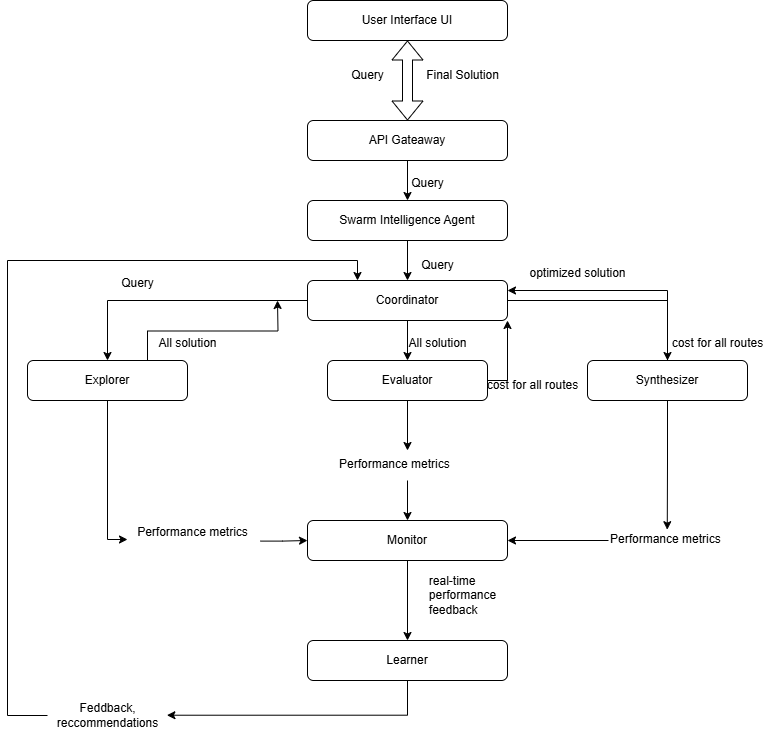

The diagram above was exported from draw.io. Its source (the exported page's mxGraphModel, read from the mxfile embedded in the PNG):
<mxGraphModel dx="1050" dy="522" grid="1" gridSize="10" guides="1" tooltips="1" connect="1" arrows="1" fold="1" page="1" pageScale="1" pageWidth="850" pageHeight="1100" math="0" shadow="0">
  <root>
    <mxCell id="0" />
    <mxCell id="1" parent="0" />
    <mxCell id="2Aeyc3C3GxoDSCDGT4FL-56" value="User Interface UI" style="rounded=1;whiteSpace=wrap;html=1;" vertex="1" parent="1">
      <mxGeometry x="320" y="40" width="200" height="40" as="geometry" />
    </mxCell>
    <mxCell id="2Aeyc3C3GxoDSCDGT4FL-67" value="" style="edgeStyle=orthogonalEdgeStyle;rounded=0;orthogonalLoop=1;jettySize=auto;html=1;" edge="1" parent="1" source="2Aeyc3C3GxoDSCDGT4FL-57" target="2Aeyc3C3GxoDSCDGT4FL-61">
      <mxGeometry relative="1" as="geometry" />
    </mxCell>
    <mxCell id="2Aeyc3C3GxoDSCDGT4FL-57" value="API Gateaway" style="rounded=1;whiteSpace=wrap;html=1;" vertex="1" parent="1">
      <mxGeometry x="320" y="160" width="200" height="40" as="geometry" />
    </mxCell>
    <mxCell id="2Aeyc3C3GxoDSCDGT4FL-58" value="" style="shape=flexArrow;endArrow=classic;startArrow=classic;html=1;rounded=0;exitX=0.5;exitY=0;exitDx=0;exitDy=0;entryX=0.5;entryY=1;entryDx=0;entryDy=0;" edge="1" parent="1" source="2Aeyc3C3GxoDSCDGT4FL-57" target="2Aeyc3C3GxoDSCDGT4FL-56">
      <mxGeometry width="100" height="100" relative="1" as="geometry">
        <mxPoint x="410" y="230" as="sourcePoint" />
        <mxPoint x="510" y="130" as="targetPoint" />
      </mxGeometry>
    </mxCell>
    <mxCell id="2Aeyc3C3GxoDSCDGT4FL-59" value="Query" style="text;html=1;align=center;verticalAlign=middle;resizable=0;points=[];autosize=1;strokeColor=none;fillColor=none;" vertex="1" parent="1">
      <mxGeometry x="350" y="100" width="60" height="30" as="geometry" />
    </mxCell>
    <mxCell id="2Aeyc3C3GxoDSCDGT4FL-60" value="Final Solution" style="text;html=1;align=center;verticalAlign=middle;resizable=0;points=[];autosize=1;strokeColor=none;fillColor=none;" vertex="1" parent="1">
      <mxGeometry x="425" y="100" width="100" height="30" as="geometry" />
    </mxCell>
    <mxCell id="2Aeyc3C3GxoDSCDGT4FL-68" value="" style="edgeStyle=orthogonalEdgeStyle;rounded=0;orthogonalLoop=1;jettySize=auto;html=1;" edge="1" parent="1" source="2Aeyc3C3GxoDSCDGT4FL-61" target="2Aeyc3C3GxoDSCDGT4FL-62">
      <mxGeometry relative="1" as="geometry" />
    </mxCell>
    <mxCell id="2Aeyc3C3GxoDSCDGT4FL-61" value="Swarm Intelligence Agent" style="rounded=1;whiteSpace=wrap;html=1;" vertex="1" parent="1">
      <mxGeometry x="320" y="240" width="200" height="40" as="geometry" />
    </mxCell>
    <mxCell id="2Aeyc3C3GxoDSCDGT4FL-66" style="edgeStyle=orthogonalEdgeStyle;rounded=0;orthogonalLoop=1;jettySize=auto;html=1;entryX=0.5;entryY=0;entryDx=0;entryDy=0;" edge="1" parent="1" source="2Aeyc3C3GxoDSCDGT4FL-62" target="2Aeyc3C3GxoDSCDGT4FL-63">
      <mxGeometry relative="1" as="geometry" />
    </mxCell>
    <mxCell id="2Aeyc3C3GxoDSCDGT4FL-81" value="" style="edgeStyle=orthogonalEdgeStyle;rounded=0;orthogonalLoop=1;jettySize=auto;html=1;" edge="1" parent="1" source="2Aeyc3C3GxoDSCDGT4FL-62" target="2Aeyc3C3GxoDSCDGT4FL-64">
      <mxGeometry relative="1" as="geometry" />
    </mxCell>
    <mxCell id="2Aeyc3C3GxoDSCDGT4FL-82" style="edgeStyle=orthogonalEdgeStyle;rounded=0;orthogonalLoop=1;jettySize=auto;html=1;entryX=0.5;entryY=0;entryDx=0;entryDy=0;" edge="1" parent="1" source="2Aeyc3C3GxoDSCDGT4FL-62" target="2Aeyc3C3GxoDSCDGT4FL-65">
      <mxGeometry relative="1" as="geometry" />
    </mxCell>
    <mxCell id="2Aeyc3C3GxoDSCDGT4FL-62" value="Coordinator" style="rounded=1;whiteSpace=wrap;html=1;" vertex="1" parent="1">
      <mxGeometry x="320" y="320" width="200" height="40" as="geometry" />
    </mxCell>
    <mxCell id="2Aeyc3C3GxoDSCDGT4FL-72" style="edgeStyle=orthogonalEdgeStyle;rounded=0;orthogonalLoop=1;jettySize=auto;html=1;exitX=0.75;exitY=0;exitDx=0;exitDy=0;" edge="1" parent="1" source="2Aeyc3C3GxoDSCDGT4FL-63">
      <mxGeometry relative="1" as="geometry">
        <mxPoint x="290" y="340" as="targetPoint" />
      </mxGeometry>
    </mxCell>
    <mxCell id="2Aeyc3C3GxoDSCDGT4FL-76" style="edgeStyle=orthogonalEdgeStyle;rounded=0;orthogonalLoop=1;jettySize=auto;html=1;entryX=0;entryY=0.5;entryDx=0;entryDy=0;exitX=1.023;exitY=0.54;exitDx=0;exitDy=0;exitPerimeter=0;" edge="1" parent="1" source="2Aeyc3C3GxoDSCDGT4FL-77" target="2Aeyc3C3GxoDSCDGT4FL-75">
      <mxGeometry relative="1" as="geometry" />
    </mxCell>
    <mxCell id="2Aeyc3C3GxoDSCDGT4FL-63" value="Explorer" style="rounded=1;whiteSpace=wrap;html=1;" vertex="1" parent="1">
      <mxGeometry x="40" y="400" width="160" height="40" as="geometry" />
    </mxCell>
    <mxCell id="2Aeyc3C3GxoDSCDGT4FL-85" style="edgeStyle=orthogonalEdgeStyle;rounded=0;orthogonalLoop=1;jettySize=auto;html=1;exitX=1;exitY=0.5;exitDx=0;exitDy=0;entryX=1;entryY=1;entryDx=0;entryDy=0;" edge="1" parent="1" source="2Aeyc3C3GxoDSCDGT4FL-64" target="2Aeyc3C3GxoDSCDGT4FL-62">
      <mxGeometry relative="1" as="geometry" />
    </mxCell>
    <mxCell id="2Aeyc3C3GxoDSCDGT4FL-89" style="edgeStyle=orthogonalEdgeStyle;rounded=0;orthogonalLoop=1;jettySize=auto;html=1;" edge="1" parent="1" source="2Aeyc3C3GxoDSCDGT4FL-91" target="2Aeyc3C3GxoDSCDGT4FL-75">
      <mxGeometry relative="1" as="geometry" />
    </mxCell>
    <mxCell id="2Aeyc3C3GxoDSCDGT4FL-64" value="Evaluator" style="rounded=1;whiteSpace=wrap;html=1;" vertex="1" parent="1">
      <mxGeometry x="340" y="400" width="160" height="40" as="geometry" />
    </mxCell>
    <mxCell id="2Aeyc3C3GxoDSCDGT4FL-87" style="edgeStyle=orthogonalEdgeStyle;rounded=0;orthogonalLoop=1;jettySize=auto;html=1;entryX=1;entryY=0.25;entryDx=0;entryDy=0;" edge="1" parent="1" source="2Aeyc3C3GxoDSCDGT4FL-65" target="2Aeyc3C3GxoDSCDGT4FL-62">
      <mxGeometry relative="1" as="geometry">
        <Array as="points">
          <mxPoint x="680" y="330" />
        </Array>
      </mxGeometry>
    </mxCell>
    <mxCell id="2Aeyc3C3GxoDSCDGT4FL-65" value="Synthesizer" style="rounded=1;whiteSpace=wrap;html=1;" vertex="1" parent="1">
      <mxGeometry x="600" y="400" width="160" height="40" as="geometry" />
    </mxCell>
    <mxCell id="2Aeyc3C3GxoDSCDGT4FL-69" value="Query" style="text;html=1;align=center;verticalAlign=middle;resizable=0;points=[];autosize=1;strokeColor=none;fillColor=none;" vertex="1" parent="1">
      <mxGeometry x="410" y="208" width="60" height="30" as="geometry" />
    </mxCell>
    <mxCell id="2Aeyc3C3GxoDSCDGT4FL-70" value="Query" style="text;html=1;align=center;verticalAlign=middle;resizable=0;points=[];autosize=1;strokeColor=none;fillColor=none;" vertex="1" parent="1">
      <mxGeometry x="420" y="290" width="60" height="30" as="geometry" />
    </mxCell>
    <mxCell id="2Aeyc3C3GxoDSCDGT4FL-71" value="Query" style="text;html=1;align=center;verticalAlign=middle;resizable=0;points=[];autosize=1;strokeColor=none;fillColor=none;" vertex="1" parent="1">
      <mxGeometry x="120" y="308" width="60" height="30" as="geometry" />
    </mxCell>
    <mxCell id="2Aeyc3C3GxoDSCDGT4FL-73" value="All solution" style="text;html=1;align=center;verticalAlign=middle;resizable=0;points=[];autosize=1;strokeColor=none;fillColor=none;" vertex="1" parent="1">
      <mxGeometry x="160" y="368" width="80" height="30" as="geometry" />
    </mxCell>
    <mxCell id="2Aeyc3C3GxoDSCDGT4FL-74" value="Learner" style="rounded=1;whiteSpace=wrap;html=1;" vertex="1" parent="1">
      <mxGeometry x="320" y="680" width="200" height="40" as="geometry" />
    </mxCell>
    <mxCell id="2Aeyc3C3GxoDSCDGT4FL-79" value="" style="edgeStyle=orthogonalEdgeStyle;rounded=0;orthogonalLoop=1;jettySize=auto;html=1;" edge="1" parent="1" source="2Aeyc3C3GxoDSCDGT4FL-75" target="2Aeyc3C3GxoDSCDGT4FL-74">
      <mxGeometry relative="1" as="geometry" />
    </mxCell>
    <mxCell id="2Aeyc3C3GxoDSCDGT4FL-75" value="Monitor" style="rounded=1;whiteSpace=wrap;html=1;" vertex="1" parent="1">
      <mxGeometry x="320" y="560" width="200" height="40" as="geometry" />
    </mxCell>
    <mxCell id="2Aeyc3C3GxoDSCDGT4FL-78" value="" style="edgeStyle=orthogonalEdgeStyle;rounded=0;orthogonalLoop=1;jettySize=auto;html=1;entryX=0;entryY=0.5;entryDx=0;entryDy=0;exitX=0.5;exitY=1;exitDx=0;exitDy=0;" edge="1" parent="1" source="2Aeyc3C3GxoDSCDGT4FL-63" target="2Aeyc3C3GxoDSCDGT4FL-77">
      <mxGeometry relative="1" as="geometry">
        <mxPoint x="120" y="440" as="sourcePoint" />
        <mxPoint x="320" y="580" as="targetPoint" />
      </mxGeometry>
    </mxCell>
    <mxCell id="2Aeyc3C3GxoDSCDGT4FL-77" value="Performance metrics&lt;div&gt;&lt;br&gt;&lt;/div&gt;" style="text;html=1;align=center;verticalAlign=middle;resizable=0;points=[];autosize=1;strokeColor=none;fillColor=none;" vertex="1" parent="1">
      <mxGeometry x="140" y="559" width="130" height="40" as="geometry" />
    </mxCell>
    <mxCell id="2Aeyc3C3GxoDSCDGT4FL-80" value="&lt;div style=&quot;--tw-scale-x: 1; --tw-scale-y: 1; --tw-pan-x: ; --tw-pan-y: ; --tw-pinch-zoom: ; --tw-scroll-snap-strictness: proximity; --tw-gradient-from-position: ; --tw-gradient-via-position: ; --tw-gradient-to-position: ; --tw-ordinal: ; --tw-slashed-zero: ; --tw-numeric-figure: ; --tw-numeric-spacing: ; --tw-numeric-fraction: ; --tw-ring-inset: ; --tw-ring-offset-width: 0px; --tw-ring-offset-color: light-dark(#fff, #000000); --tw-ring-color: rgb(59 130 246 / .5); --tw-ring-offset-shadow: 0 0 #0000; --tw-ring-shadow: 0 0 #0000; --tw-shadow: 0 0 #0000; --tw-shadow-colored: 0 0 #0000; --tw-blur: ; --tw-brightness: ; --tw-contrast: ; --tw-grayscale: ; --tw-hue-rotate: ; --tw-invert: ; --tw-saturate: ; --tw-sepia: ; --tw-drop-shadow: ; --tw-backdrop-blur: ; --tw-backdrop-brightness: ; --tw-backdrop-contrast: ; --tw-backdrop-grayscale: ; --tw-backdrop-hue-rotate: ; --tw-backdrop-invert: ; --tw-backdrop-opacity: ; --tw-backdrop-saturate: ; --tw-backdrop-sepia: ; text-align: left; text-wrap-mode: wrap;&quot;&gt;real-time performance feedback&lt;/div&gt;" style="text;html=1;align=center;verticalAlign=middle;resizable=0;points=[];autosize=1;strokeColor=none;fillColor=none;" vertex="1" parent="1">
      <mxGeometry x="380" y="620" width="190" height="30" as="geometry" />
    </mxCell>
    <mxCell id="2Aeyc3C3GxoDSCDGT4FL-83" value="All solution" style="text;html=1;align=center;verticalAlign=middle;resizable=0;points=[];autosize=1;strokeColor=none;fillColor=none;" vertex="1" parent="1">
      <mxGeometry x="410" y="368" width="80" height="30" as="geometry" />
    </mxCell>
    <mxCell id="2Aeyc3C3GxoDSCDGT4FL-84" value="cost for all routes" style="text;html=1;align=center;verticalAlign=middle;resizable=0;points=[];autosize=1;strokeColor=none;fillColor=none;" vertex="1" parent="1">
      <mxGeometry x="675" y="368" width="110" height="30" as="geometry" />
    </mxCell>
    <mxCell id="2Aeyc3C3GxoDSCDGT4FL-86" value="cost for all routes" style="text;html=1;align=center;verticalAlign=middle;resizable=0;points=[];autosize=1;strokeColor=none;fillColor=none;" vertex="1" parent="1">
      <mxGeometry x="490" y="410" width="110" height="30" as="geometry" />
    </mxCell>
    <mxCell id="2Aeyc3C3GxoDSCDGT4FL-88" value="optimized solution" style="text;html=1;align=center;verticalAlign=middle;resizable=0;points=[];autosize=1;strokeColor=none;fillColor=none;" vertex="1" parent="1">
      <mxGeometry x="530" y="298" width="120" height="30" as="geometry" />
    </mxCell>
    <mxCell id="2Aeyc3C3GxoDSCDGT4FL-92" value="" style="edgeStyle=orthogonalEdgeStyle;rounded=0;orthogonalLoop=1;jettySize=auto;html=1;" edge="1" parent="1" source="2Aeyc3C3GxoDSCDGT4FL-64" target="2Aeyc3C3GxoDSCDGT4FL-91">
      <mxGeometry relative="1" as="geometry">
        <mxPoint x="420" y="440" as="sourcePoint" />
        <mxPoint x="420" y="560" as="targetPoint" />
      </mxGeometry>
    </mxCell>
    <mxCell id="2Aeyc3C3GxoDSCDGT4FL-91" value="Performance metrics&lt;div style=&quot;--tw-border-spacing-x: 0; --tw-border-spacing-y: 0; --tw-translate-x: 0; --tw-translate-y: 0; --tw-rotate: 0; --tw-skew-x: 0; --tw-skew-y: 0; --tw-scale-x: 1; --tw-scale-y: 1; --tw-pan-x: ; --tw-pan-y: ; --tw-pinch-zoom: ; --tw-scroll-snap-strictness: proximity; --tw-gradient-from-position: ; --tw-gradient-via-position: ; --tw-gradient-to-position: ; --tw-ordinal: ; --tw-slashed-zero: ; --tw-numeric-figure: ; --tw-numeric-spacing: ; --tw-numeric-fraction: ; --tw-ring-inset: ; --tw-ring-offset-width: 0px; --tw-ring-offset-color: #fff; --tw-ring-color: rgb(59 130 246 / .5); --tw-ring-offset-shadow: 0 0 #0000; --tw-ring-shadow: 0 0 #0000; --tw-shadow: 0 0 #0000; --tw-shadow-colored: 0 0 #0000; --tw-blur: ; --tw-brightness: ; --tw-contrast: ; --tw-grayscale: ; --tw-hue-rotate: ; --tw-invert: ; --tw-saturate: ; --tw-sepia: ; --tw-drop-shadow: ; --tw-backdrop-blur: ; --tw-backdrop-brightness: ; --tw-backdrop-contrast: ; --tw-backdrop-grayscale: ; --tw-backdrop-hue-rotate: ; --tw-backdrop-invert: ; --tw-backdrop-opacity: ; --tw-backdrop-saturate: ; --tw-backdrop-sepia: ; forced-color-adjust: none;&quot;&gt;&lt;br style=&quot;--tw-border-spacing-x: 0; --tw-border-spacing-y: 0; --tw-translate-x: 0; --tw-translate-y: 0; --tw-rotate: 0; --tw-skew-x: 0; --tw-skew-y: 0; --tw-scale-x: 1; --tw-scale-y: 1; --tw-pan-x: ; --tw-pan-y: ; --tw-pinch-zoom: ; --tw-scroll-snap-strictness: proximity; --tw-gradient-from-position: ; --tw-gradient-via-position: ; --tw-gradient-to-position: ; --tw-ordinal: ; --tw-slashed-zero: ; --tw-numeric-figure: ; --tw-numeric-spacing: ; --tw-numeric-fraction: ; --tw-ring-inset: ; --tw-ring-offset-width: 0px; --tw-ring-offset-color: #fff; --tw-ring-color: rgb(59 130 246 / .5); --tw-ring-offset-shadow: 0 0 #0000; --tw-ring-shadow: 0 0 #0000; --tw-shadow: 0 0 #0000; --tw-shadow-colored: 0 0 #0000; --tw-blur: ; --tw-brightness: ; --tw-contrast: ; --tw-grayscale: ; --tw-hue-rotate: ; --tw-invert: ; --tw-saturate: ; --tw-sepia: ; --tw-drop-shadow: ; --tw-backdrop-blur: ; --tw-backdrop-brightness: ; --tw-backdrop-contrast: ; --tw-backdrop-grayscale: ; --tw-backdrop-hue-rotate: ; --tw-backdrop-invert: ; --tw-backdrop-opacity: ; --tw-backdrop-saturate: ; --tw-backdrop-sepia: ; forced-color-adjust: none; color: rgb(0, 0, 0); font-family: Helvetica; font-size: 12px; font-style: normal; font-variant-ligatures: normal; font-variant-caps: normal; font-weight: 400; letter-spacing: normal; orphans: 2; text-align: center; text-indent: 0px; text-transform: none; widows: 2; word-spacing: 0px; -webkit-text-stroke-width: 0px; white-space: nowrap; background-color: rgb(251, 251, 251); text-decoration-thickness: initial; text-decoration-style: initial; text-decoration-color: initial;&quot;&gt;&#10;&#10;&lt;/div&gt;" style="text;whiteSpace=wrap;html=1;" vertex="1" parent="1">
      <mxGeometry x="350" y="490" width="140" height="30" as="geometry" />
    </mxCell>
    <mxCell id="2Aeyc3C3GxoDSCDGT4FL-97" style="edgeStyle=orthogonalEdgeStyle;rounded=0;orthogonalLoop=1;jettySize=auto;html=1;entryX=1;entryY=0.5;entryDx=0;entryDy=0;" edge="1" parent="1" source="2Aeyc3C3GxoDSCDGT4FL-95" target="2Aeyc3C3GxoDSCDGT4FL-75">
      <mxGeometry relative="1" as="geometry" />
    </mxCell>
    <mxCell id="2Aeyc3C3GxoDSCDGT4FL-95" value="Performance metrics&lt;div style=&quot;--tw-border-spacing-x: 0; --tw-border-spacing-y: 0; --tw-translate-x: 0; --tw-translate-y: 0; --tw-rotate: 0; --tw-skew-x: 0; --tw-skew-y: 0; --tw-scale-x: 1; --tw-scale-y: 1; --tw-pan-x: ; --tw-pan-y: ; --tw-pinch-zoom: ; --tw-scroll-snap-strictness: proximity; --tw-gradient-from-position: ; --tw-gradient-via-position: ; --tw-gradient-to-position: ; --tw-ordinal: ; --tw-slashed-zero: ; --tw-numeric-figure: ; --tw-numeric-spacing: ; --tw-numeric-fraction: ; --tw-ring-inset: ; --tw-ring-offset-width: 0px; --tw-ring-offset-color: #fff; --tw-ring-color: rgb(59 130 246 / .5); --tw-ring-offset-shadow: 0 0 #0000; --tw-ring-shadow: 0 0 #0000; --tw-shadow: 0 0 #0000; --tw-shadow-colored: 0 0 #0000; --tw-blur: ; --tw-brightness: ; --tw-contrast: ; --tw-grayscale: ; --tw-hue-rotate: ; --tw-invert: ; --tw-saturate: ; --tw-sepia: ; --tw-drop-shadow: ; --tw-backdrop-blur: ; --tw-backdrop-brightness: ; --tw-backdrop-contrast: ; --tw-backdrop-grayscale: ; --tw-backdrop-hue-rotate: ; --tw-backdrop-invert: ; --tw-backdrop-opacity: ; --tw-backdrop-saturate: ; --tw-backdrop-sepia: ; forced-color-adjust: none;&quot;&gt;&lt;br style=&quot;--tw-border-spacing-x: 0; --tw-border-spacing-y: 0; --tw-translate-x: 0; --tw-translate-y: 0; --tw-rotate: 0; --tw-skew-x: 0; --tw-skew-y: 0; --tw-scale-x: 1; --tw-scale-y: 1; --tw-pan-x: ; --tw-pan-y: ; --tw-pinch-zoom: ; --tw-scroll-snap-strictness: proximity; --tw-gradient-from-position: ; --tw-gradient-via-position: ; --tw-gradient-to-position: ; --tw-ordinal: ; --tw-slashed-zero: ; --tw-numeric-figure: ; --tw-numeric-spacing: ; --tw-numeric-fraction: ; --tw-ring-inset: ; --tw-ring-offset-width: 0px; --tw-ring-offset-color: #fff; --tw-ring-color: rgb(59 130 246 / .5); --tw-ring-offset-shadow: 0 0 #0000; --tw-ring-shadow: 0 0 #0000; --tw-shadow: 0 0 #0000; --tw-shadow-colored: 0 0 #0000; --tw-blur: ; --tw-brightness: ; --tw-contrast: ; --tw-grayscale: ; --tw-hue-rotate: ; --tw-invert: ; --tw-saturate: ; --tw-sepia: ; --tw-drop-shadow: ; --tw-backdrop-blur: ; --tw-backdrop-brightness: ; --tw-backdrop-contrast: ; --tw-backdrop-grayscale: ; --tw-backdrop-hue-rotate: ; --tw-backdrop-invert: ; --tw-backdrop-opacity: ; --tw-backdrop-saturate: ; --tw-backdrop-sepia: ; forced-color-adjust: none; color: rgb(0, 0, 0); font-family: Helvetica; font-size: 12px; font-style: normal; font-variant-ligatures: normal; font-variant-caps: normal; font-weight: 400; letter-spacing: normal; orphans: 2; text-align: center; text-indent: 0px; text-transform: none; widows: 2; word-spacing: 0px; -webkit-text-stroke-width: 0px; white-space: nowrap; background-color: rgb(251, 251, 251); text-decoration-thickness: initial; text-decoration-style: initial; text-decoration-color: initial;&quot;&gt;&#10;&#10;&lt;/div&gt;" style="text;whiteSpace=wrap;html=1;" vertex="1" parent="1">
      <mxGeometry x="621" y="565" width="130" height="30" as="geometry" />
    </mxCell>
    <mxCell id="2Aeyc3C3GxoDSCDGT4FL-98" style="edgeStyle=orthogonalEdgeStyle;rounded=0;orthogonalLoop=1;jettySize=auto;html=1;entryX=0.452;entryY=0.14;entryDx=0;entryDy=0;entryPerimeter=0;" edge="1" parent="1" source="2Aeyc3C3GxoDSCDGT4FL-65" target="2Aeyc3C3GxoDSCDGT4FL-95">
      <mxGeometry relative="1" as="geometry" />
    </mxCell>
    <mxCell id="2Aeyc3C3GxoDSCDGT4FL-103" style="edgeStyle=orthogonalEdgeStyle;rounded=0;orthogonalLoop=1;jettySize=auto;html=1;entryX=0.25;entryY=0;entryDx=0;entryDy=0;" edge="1" parent="1" source="2Aeyc3C3GxoDSCDGT4FL-101" target="2Aeyc3C3GxoDSCDGT4FL-62">
      <mxGeometry relative="1" as="geometry">
        <Array as="points">
          <mxPoint x="20" y="755" />
          <mxPoint x="20" y="300" />
          <mxPoint x="370" y="300" />
        </Array>
      </mxGeometry>
    </mxCell>
    <mxCell id="2Aeyc3C3GxoDSCDGT4FL-101" value="Feddback, &lt;br&gt;reccommendations" style="text;html=1;align=center;verticalAlign=middle;resizable=0;points=[];autosize=1;strokeColor=none;fillColor=none;" vertex="1" parent="1">
      <mxGeometry x="60" y="735" width="120" height="40" as="geometry" />
    </mxCell>
    <mxCell id="2Aeyc3C3GxoDSCDGT4FL-104" style="edgeStyle=orthogonalEdgeStyle;rounded=0;orthogonalLoop=1;jettySize=auto;html=1;entryX=0.995;entryY=0.493;entryDx=0;entryDy=0;entryPerimeter=0;" edge="1" parent="1" source="2Aeyc3C3GxoDSCDGT4FL-74" target="2Aeyc3C3GxoDSCDGT4FL-101">
      <mxGeometry relative="1" as="geometry">
        <Array as="points">
          <mxPoint x="420" y="755" />
        </Array>
      </mxGeometry>
    </mxCell>
  </root>
</mxGraphModel>